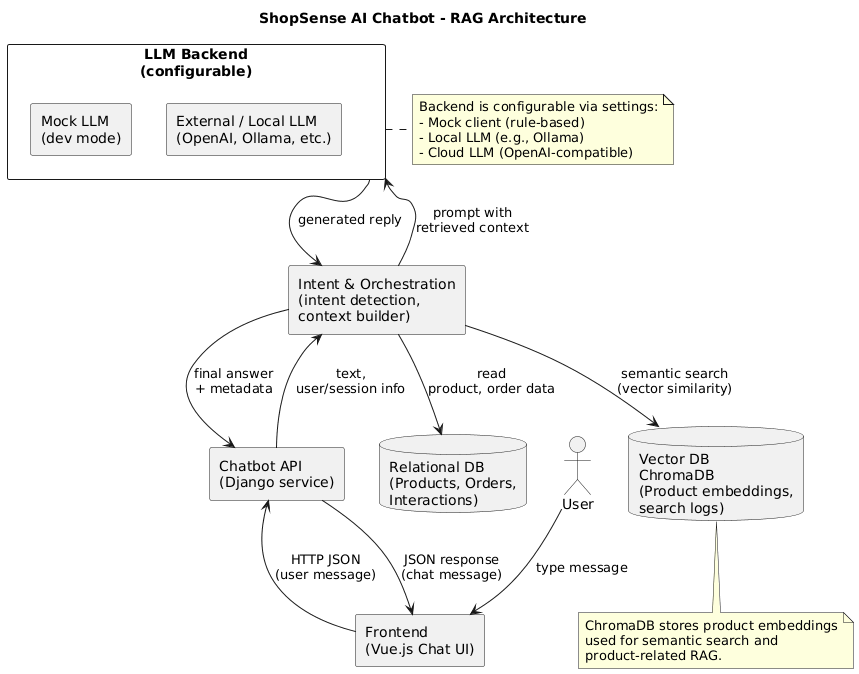

The diagram above was rendered by PlantUML. Its source (embedded in the PNG):
@startuml
title ShopSense AI Chatbot - RAG Architecture

actor User

rectangle "Frontend\n(Vue.js Chat UI)" as FE

rectangle "Chatbot API\n(Django service)" as API
rectangle "Intent & Orchestration\n(intent detection,\ncontext builder)" as ORCH

database "Relational DB\n(Products, Orders,\nInteractions)" as DB
database "Vector DB\nChromaDB\n(Product embeddings,\nsearch logs)" as VDB

rectangle "LLM Backend\n(configurable)" as LLM {
  rectangle "Mock LLM\n(dev mode)" as Mock
  rectangle "External / Local LLM\n(OpenAI, Ollama, etc.)" as Ext
}

' User → Frontend
User --> FE : type message

' Frontend → Chatbot API
FE --> API : HTTP JSON\n(user message)

' API → Orchestrator
API --> ORCH : text,\nuser/session info

' Orchestrator → Data sources (RAG retrieval)
ORCH --> DB : read\nproduct, order data
ORCH --> VDB : semantic search\n(vector similarity)

' Orchestrator → LLM
ORCH --> LLM : prompt with\nretrieved context
LLM --> ORCH : generated reply

' Orchestrator → API → Frontend
ORCH --> API : final answer\n+ metadata
API --> FE : JSON response\n(chat message)

' Notes
note right of LLM
  Backend is configurable via settings:
  - Mock client (rule-based)
  - Local LLM (e.g., Ollama)
  - Cloud LLM (OpenAI-compatible)
end note

note bottom of VDB
  ChromaDB stores product embeddings
  used for semantic search and
  product-related RAG.
end note
@enduml